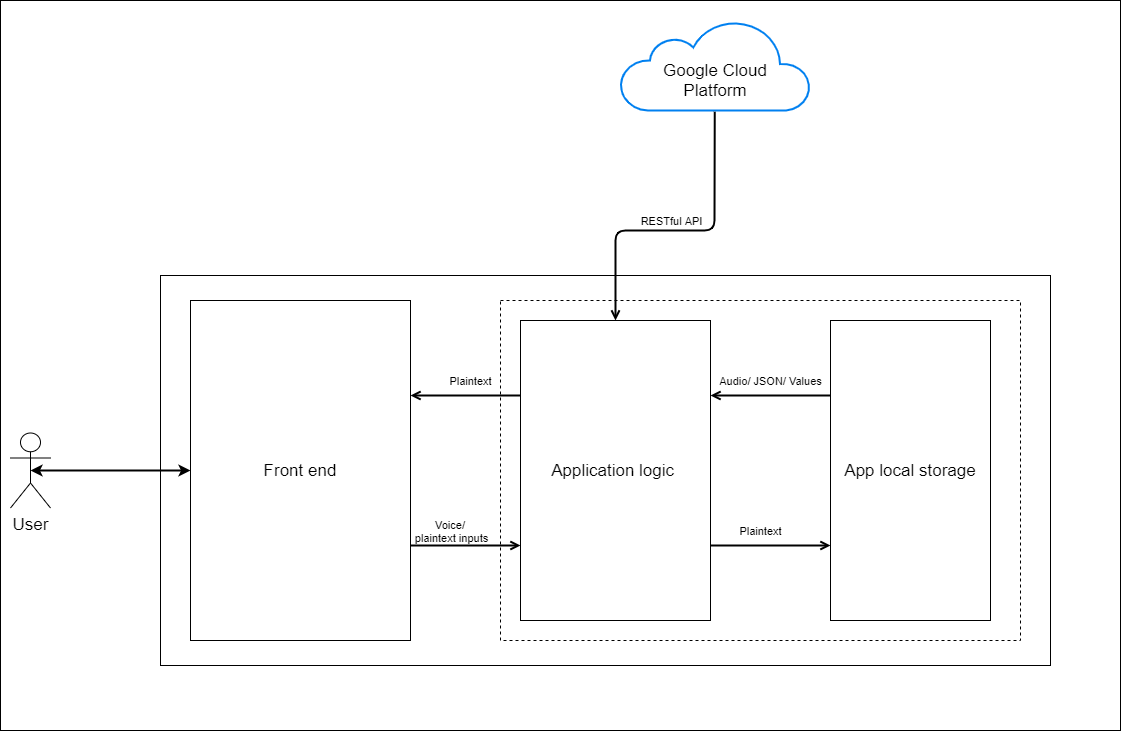

The diagram above was exported from draw.io. Its source (the exported page's mxGraphModel, read from the mxfile embedded in the PNG):
<mxGraphModel dx="2936" dy="850" grid="1" gridSize="10" guides="1" tooltips="1" connect="1" arrows="1" fold="1" page="1" pageScale="1" pageWidth="1200" pageHeight="1920" math="0" shadow="0">
  <root>
    <mxCell id="0" />
    <mxCell id="1" parent="0" />
    <mxCell id="RcIk8GfsIbrO-zscSBsb-2" value="" style="html=1;verticalLabelPosition=bottom;align=center;labelBackgroundColor=#ffffff;verticalAlign=top;strokeWidth=2;strokeColor=#0080F0;shadow=0;dashed=0;shape=mxgraph.ios7.icons.cloud;" parent="1" vertex="1">
      <mxGeometry x="460" y="90" width="190" height="90" as="geometry" />
    </mxCell>
    <mxCell id="RcIk8GfsIbrO-zscSBsb-4" value="" style="rounded=0;whiteSpace=wrap;html=1;dashed=1;" parent="1" vertex="1">
      <mxGeometry x="340" y="370" width="520" height="340" as="geometry" />
    </mxCell>
    <mxCell id="RcIk8GfsIbrO-zscSBsb-5" value="&lt;font style=&quot;font-size: 17px&quot;&gt;Application logic&amp;nbsp;&lt;/font&gt;" style="rounded=0;whiteSpace=wrap;html=1;" parent="1" vertex="1">
      <mxGeometry x="360" y="390" width="190" height="300" as="geometry" />
    </mxCell>
    <mxCell id="RcIk8GfsIbrO-zscSBsb-6" value="&lt;font style=&quot;font-size: 17px&quot;&gt;App local storage&lt;/font&gt;" style="rounded=0;whiteSpace=wrap;html=1;" parent="1" vertex="1">
      <mxGeometry x="670" y="390" width="160" height="300" as="geometry" />
    </mxCell>
    <mxCell id="RcIk8GfsIbrO-zscSBsb-7" value="&lt;font style=&quot;font-size: 17px&quot;&gt;Front end&lt;/font&gt;" style="rounded=0;whiteSpace=wrap;html=1;" parent="1" vertex="1">
      <mxGeometry x="30" y="370" width="220" height="340" as="geometry" />
    </mxCell>
    <mxCell id="RcIk8GfsIbrO-zscSBsb-8" value="" style="endArrow=open;html=1;exitX=0;exitY=0.25;exitDx=0;exitDy=0;entryX=1;entryY=0.25;entryDx=0;entryDy=0;endFill=0;strokeWidth=2;" parent="1" source="RcIk8GfsIbrO-zscSBsb-6" target="RcIk8GfsIbrO-zscSBsb-5" edge="1">
      <mxGeometry width="50" height="50" relative="1" as="geometry">
        <mxPoint x="410" y="520" as="sourcePoint" />
        <mxPoint x="560" y="465" as="targetPoint" />
      </mxGeometry>
    </mxCell>
    <mxCell id="RcIk8GfsIbrO-zscSBsb-10" value="" style="endArrow=open;html=1;exitX=1;exitY=0.75;exitDx=0;exitDy=0;entryX=0;entryY=0.75;entryDx=0;entryDy=0;endFill=0;strokeWidth=2;" parent="1" source="RcIk8GfsIbrO-zscSBsb-5" target="RcIk8GfsIbrO-zscSBsb-6" edge="1">
      <mxGeometry width="50" height="50" relative="1" as="geometry">
        <mxPoint x="410" y="520" as="sourcePoint" />
        <mxPoint x="560" y="465" as="targetPoint" />
      </mxGeometry>
    </mxCell>
    <mxCell id="RcIk8GfsIbrO-zscSBsb-20" value="Plaintext" style="edgeLabel;html=1;align=center;verticalAlign=middle;resizable=0;points=[];" parent="RcIk8GfsIbrO-zscSBsb-10" vertex="1" connectable="0">
      <mxGeometry x="0.2088" y="2" relative="1" as="geometry">
        <mxPoint x="-23" y="-13" as="offset" />
      </mxGeometry>
    </mxCell>
    <mxCell id="RcIk8GfsIbrO-zscSBsb-21" value="Audio/ JSON/ Values" style="edgeLabel;html=1;align=center;verticalAlign=middle;resizable=0;points=[];" parent="RcIk8GfsIbrO-zscSBsb-10" vertex="1" connectable="0">
      <mxGeometry x="0.2088" y="2" relative="1" as="geometry">
        <mxPoint x="-13" y="-163" as="offset" />
      </mxGeometry>
    </mxCell>
    <mxCell id="RcIk8GfsIbrO-zscSBsb-13" value="" style="endArrow=open;html=1;exitX=0;exitY=0.25;exitDx=0;exitDy=0;endFill=0;strokeWidth=2;" parent="1" source="RcIk8GfsIbrO-zscSBsb-5" edge="1">
      <mxGeometry width="50" height="50" relative="1" as="geometry">
        <mxPoint x="410" y="520" as="sourcePoint" />
        <mxPoint x="250" y="465" as="targetPoint" />
      </mxGeometry>
    </mxCell>
    <mxCell id="RcIk8GfsIbrO-zscSBsb-16" value="Plaintext" style="edgeLabel;html=1;align=center;verticalAlign=middle;resizable=0;points=[];" parent="RcIk8GfsIbrO-zscSBsb-13" vertex="1" connectable="0">
      <mxGeometry x="0.2588" y="-1" relative="1" as="geometry">
        <mxPoint x="19" y="-14" as="offset" />
      </mxGeometry>
    </mxCell>
    <mxCell id="RcIk8GfsIbrO-zscSBsb-17" value="Voice/ &lt;br&gt;plaintext inputs" style="edgeLabel;html=1;align=center;verticalAlign=middle;resizable=0;points=[];" parent="RcIk8GfsIbrO-zscSBsb-13" vertex="1" connectable="0">
      <mxGeometry x="0.2588" y="-1" relative="1" as="geometry">
        <mxPoint y="136" as="offset" />
      </mxGeometry>
    </mxCell>
    <mxCell id="RcIk8GfsIbrO-zscSBsb-15" value="" style="endArrow=open;html=1;endFill=0;strokeWidth=2;entryX=0;entryY=0.75;entryDx=0;entryDy=0;" parent="1" target="RcIk8GfsIbrO-zscSBsb-5" edge="1">
      <mxGeometry width="50" height="50" relative="1" as="geometry">
        <mxPoint x="250" y="615" as="sourcePoint" />
        <mxPoint x="260" y="475" as="targetPoint" />
      </mxGeometry>
    </mxCell>
    <mxCell id="RcIk8GfsIbrO-zscSBsb-18" value="" style="endArrow=open;html=1;exitX=0.496;exitY=1.014;exitDx=0;exitDy=0;entryX=0.5;entryY=0;entryDx=0;entryDy=0;endFill=0;strokeWidth=2;exitPerimeter=0;" parent="1" source="RcIk8GfsIbrO-zscSBsb-2" target="RcIk8GfsIbrO-zscSBsb-5" edge="1">
      <mxGeometry width="50" height="50" relative="1" as="geometry">
        <mxPoint x="410" y="520" as="sourcePoint" />
        <mxPoint x="560" y="465" as="targetPoint" />
        <Array as="points">
          <mxPoint x="554" y="300" />
          <mxPoint x="455" y="300" />
        </Array>
      </mxGeometry>
    </mxCell>
    <mxCell id="RcIk8GfsIbrO-zscSBsb-19" value="RESTful API" style="edgeLabel;html=1;align=center;verticalAlign=middle;resizable=0;points=[];" parent="RcIk8GfsIbrO-zscSBsb-18" vertex="1" connectable="0">
      <mxGeometry x="-0.1079" y="4" relative="1" as="geometry">
        <mxPoint x="-25" y="-14" as="offset" />
      </mxGeometry>
    </mxCell>
    <mxCell id="RcIk8GfsIbrO-zscSBsb-22" value="&lt;font style=&quot;font-size: 17px&quot;&gt;Google Cloud Platform&lt;/font&gt;" style="text;html=1;strokeColor=none;fillColor=none;align=center;verticalAlign=middle;whiteSpace=wrap;rounded=0;" parent="1" vertex="1">
      <mxGeometry x="490" y="140" width="130" height="20" as="geometry" />
    </mxCell>
    <mxCell id="RcIk8GfsIbrO-zscSBsb-23" value="" style="rounded=0;whiteSpace=wrap;html=1;fillColor=none;" parent="1" vertex="1">
      <mxGeometry x="-160" y="70" width="1120" height="730" as="geometry" />
    </mxCell>
    <mxCell id="RcIk8GfsIbrO-zscSBsb-26" value="&lt;font style=&quot;font-size: 17px&quot;&gt;User&lt;/font&gt;" style="shape=umlActor;verticalLabelPosition=bottom;verticalAlign=top;html=1;outlineConnect=0;fillColor=none;" parent="1" vertex="1">
      <mxGeometry x="-150" y="502.5" width="40" height="75" as="geometry" />
    </mxCell>
    <mxCell id="RcIk8GfsIbrO-zscSBsb-27" value="" style="endArrow=classic;startArrow=classic;html=1;strokeWidth=2;exitX=0.5;exitY=0.5;exitDx=0;exitDy=0;exitPerimeter=0;entryX=0;entryY=0.5;entryDx=0;entryDy=0;" parent="1" source="RcIk8GfsIbrO-zscSBsb-26" target="RcIk8GfsIbrO-zscSBsb-7" edge="1">
      <mxGeometry width="50" height="50" relative="1" as="geometry">
        <mxPoint x="280" y="420" as="sourcePoint" />
        <mxPoint x="-220" y="510.217391304348" as="targetPoint" />
      </mxGeometry>
    </mxCell>
    <mxCell id="RcIk8GfsIbrO-zscSBsb-28" value="" style="rounded=0;whiteSpace=wrap;html=1;fillColor=none;" parent="1" vertex="1">
      <mxGeometry y="345" width="890" height="390" as="geometry" />
    </mxCell>
  </root>
</mxGraphModel>